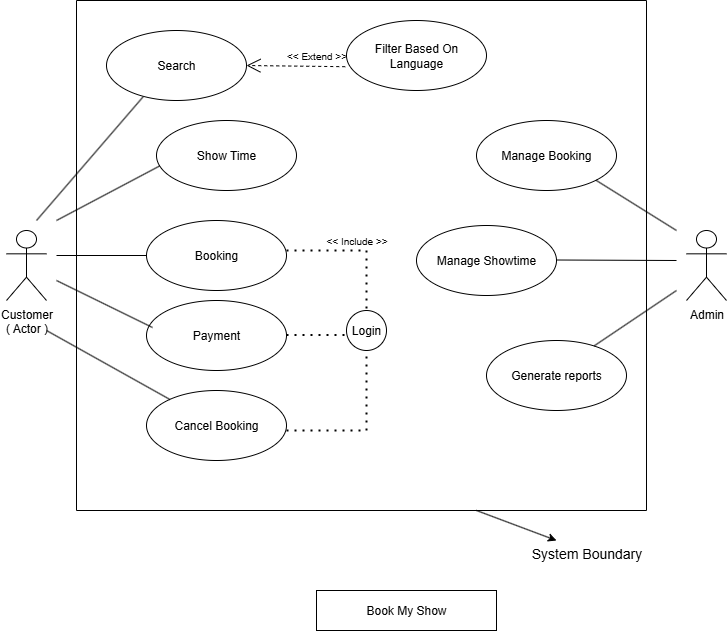

The diagram above was exported from draw.io. Its source (the exported page's mxGraphModel, read from the mxfile embedded in the PNG):
<mxGraphModel dx="1042" dy="562" grid="1" gridSize="10" guides="1" tooltips="1" connect="1" arrows="1" fold="1" page="1" pageScale="1" pageWidth="827" pageHeight="1169" math="0" shadow="0">
  <root>
    <mxCell id="0" />
    <mxCell id="1" parent="0" />
    <mxCell id="bIuSZLhB9ftwQd2nLle7-3" value="Customer&lt;div&gt;( Actor )&lt;/div&gt;" style="shape=umlActor;verticalLabelPosition=bottom;verticalAlign=top;html=1;outlineConnect=0;" vertex="1" parent="1">
      <mxGeometry x="40" y="240" width="40" height="70" as="geometry" />
    </mxCell>
    <mxCell id="bIuSZLhB9ftwQd2nLle7-17" value="Search" style="ellipse;whiteSpace=wrap;html=1;align=center;" vertex="1" parent="1">
      <mxGeometry x="140" y="40" width="140" height="70" as="geometry" />
    </mxCell>
    <mxCell id="bIuSZLhB9ftwQd2nLle7-18" value="Show Time" style="ellipse;whiteSpace=wrap;html=1;align=center;" vertex="1" parent="1">
      <mxGeometry x="190" y="130" width="140" height="70" as="geometry" />
    </mxCell>
    <mxCell id="bIuSZLhB9ftwQd2nLle7-19" value="Booking" style="ellipse;whiteSpace=wrap;html=1;align=center;" vertex="1" parent="1">
      <mxGeometry x="180" y="230" width="140" height="70" as="geometry" />
    </mxCell>
    <mxCell id="bIuSZLhB9ftwQd2nLle7-20" value="Cancel Booking" style="ellipse;whiteSpace=wrap;html=1;align=center;" vertex="1" parent="1">
      <mxGeometry x="180" y="400" width="140" height="70" as="geometry" />
    </mxCell>
    <mxCell id="bIuSZLhB9ftwQd2nLle7-21" value="Payment" style="ellipse;whiteSpace=wrap;html=1;align=center;" vertex="1" parent="1">
      <mxGeometry x="180" y="310" width="140" height="70" as="geometry" />
    </mxCell>
    <mxCell id="bIuSZLhB9ftwQd2nLle7-22" value="Admin" style="shape=umlActor;verticalLabelPosition=bottom;verticalAlign=top;html=1;outlineConnect=0;" vertex="1" parent="1">
      <mxGeometry x="720" y="240" width="40" height="70" as="geometry" />
    </mxCell>
    <mxCell id="bIuSZLhB9ftwQd2nLle7-25" value="Manage Booking" style="ellipse;whiteSpace=wrap;html=1;align=center;" vertex="1" parent="1">
      <mxGeometry x="510" y="130" width="140" height="70" as="geometry" />
    </mxCell>
    <mxCell id="bIuSZLhB9ftwQd2nLle7-26" value="Manage Showtime" style="ellipse;whiteSpace=wrap;html=1;align=center;" vertex="1" parent="1">
      <mxGeometry x="450" y="235" width="140" height="70" as="geometry" />
    </mxCell>
    <mxCell id="bIuSZLhB9ftwQd2nLle7-27" value="Generate reports" style="ellipse;whiteSpace=wrap;html=1;align=center;" vertex="1" parent="1">
      <mxGeometry x="520" y="350" width="140" height="70" as="geometry" />
    </mxCell>
    <mxCell id="bIuSZLhB9ftwQd2nLle7-28" value="Filter Based On Language" style="ellipse;whiteSpace=wrap;html=1;align=center;" vertex="1" parent="1">
      <mxGeometry x="380" y="30" width="140" height="70" as="geometry" />
    </mxCell>
    <mxCell id="bIuSZLhB9ftwQd2nLle7-30" value="" style="endArrow=open;endSize=12;dashed=1;html=1;rounded=0;entryX=1;entryY=0.5;entryDx=0;entryDy=0;exitX=-0.009;exitY=0.66;exitDx=0;exitDy=0;exitPerimeter=0;" edge="1" parent="1" source="bIuSZLhB9ftwQd2nLle7-28" target="bIuSZLhB9ftwQd2nLle7-17">
      <mxGeometry width="160" relative="1" as="geometry">
        <mxPoint x="350" y="60" as="sourcePoint" />
        <mxPoint x="390" y="130" as="targetPoint" />
      </mxGeometry>
    </mxCell>
    <mxCell id="bIuSZLhB9ftwQd2nLle7-31" value="" style="endArrow=none;html=1;rounded=0;entryX=0.26;entryY=0.951;entryDx=0;entryDy=0;entryPerimeter=0;" edge="1" parent="1" target="bIuSZLhB9ftwQd2nLle7-17">
      <mxGeometry width="50" height="50" relative="1" as="geometry">
        <mxPoint x="70" y="230" as="sourcePoint" />
        <mxPoint x="174" y="100.00000000000001" as="targetPoint" />
      </mxGeometry>
    </mxCell>
    <mxCell id="bIuSZLhB9ftwQd2nLle7-32" value="" style="endArrow=none;html=1;rounded=0;entryX=0.023;entryY=0.649;entryDx=0;entryDy=0;entryPerimeter=0;" edge="1" parent="1" target="bIuSZLhB9ftwQd2nLle7-18">
      <mxGeometry width="50" height="50" relative="1" as="geometry">
        <mxPoint x="90" y="230" as="sourcePoint" />
        <mxPoint x="200" y="190" as="targetPoint" />
      </mxGeometry>
    </mxCell>
    <mxCell id="bIuSZLhB9ftwQd2nLle7-33" value="" style="endArrow=none;html=1;rounded=0;entryX=0;entryY=0.5;entryDx=0;entryDy=0;" edge="1" parent="1" target="bIuSZLhB9ftwQd2nLle7-19">
      <mxGeometry width="50" height="50" relative="1" as="geometry">
        <mxPoint x="90" y="265" as="sourcePoint" />
        <mxPoint x="180" y="255" as="targetPoint" />
      </mxGeometry>
    </mxCell>
    <mxCell id="bIuSZLhB9ftwQd2nLle7-34" value="" style="endArrow=none;html=1;rounded=0;entryX=0.043;entryY=0.386;entryDx=0;entryDy=0;entryPerimeter=0;" edge="1" parent="1" target="bIuSZLhB9ftwQd2nLle7-21">
      <mxGeometry width="50" height="50" relative="1" as="geometry">
        <mxPoint x="90" y="290" as="sourcePoint" />
        <mxPoint x="160" y="290" as="targetPoint" />
      </mxGeometry>
    </mxCell>
    <mxCell id="bIuSZLhB9ftwQd2nLle7-35" value="" style="endArrow=none;html=1;rounded=0;" edge="1" parent="1" target="bIuSZLhB9ftwQd2nLle7-20">
      <mxGeometry width="50" height="50" relative="1" as="geometry">
        <mxPoint x="80" y="340" as="sourcePoint" />
        <mxPoint x="120" y="300" as="targetPoint" />
      </mxGeometry>
    </mxCell>
    <mxCell id="bIuSZLhB9ftwQd2nLle7-37" value="" style="endArrow=none;html=1;rounded=0;" edge="1" parent="1">
      <mxGeometry width="50" height="50" relative="1" as="geometry">
        <mxPoint x="110" y="520" as="sourcePoint" />
        <mxPoint x="110" y="10" as="targetPoint" />
      </mxGeometry>
    </mxCell>
    <mxCell id="bIuSZLhB9ftwQd2nLle7-38" value="" style="endArrow=none;html=1;rounded=0;" edge="1" parent="1">
      <mxGeometry width="50" height="50" relative="1" as="geometry">
        <mxPoint x="395" y="520" as="sourcePoint" />
        <mxPoint x="110" y="520" as="targetPoint" />
      </mxGeometry>
    </mxCell>
    <mxCell id="bIuSZLhB9ftwQd2nLle7-41" value="" style="endArrow=none;dashed=1;html=1;dashPattern=1 3;strokeWidth=2;rounded=0;exitX=1;exitY=0.5;exitDx=0;exitDy=0;" edge="1" parent="1">
      <mxGeometry width="50" height="50" relative="1" as="geometry">
        <mxPoint x="320" y="440" as="sourcePoint" />
        <mxPoint x="400" y="440" as="targetPoint" />
      </mxGeometry>
    </mxCell>
    <mxCell id="bIuSZLhB9ftwQd2nLle7-42" value="" style="endArrow=none;dashed=1;html=1;dashPattern=1 3;strokeWidth=2;rounded=0;exitX=1;exitY=0.5;exitDx=0;exitDy=0;" edge="1" parent="1">
      <mxGeometry width="50" height="50" relative="1" as="geometry">
        <mxPoint x="320" y="260" as="sourcePoint" />
        <mxPoint x="400" y="260" as="targetPoint" />
      </mxGeometry>
    </mxCell>
    <mxCell id="bIuSZLhB9ftwQd2nLle7-44" value="" style="endArrow=none;dashed=1;html=1;dashPattern=1 3;strokeWidth=2;rounded=0;entryX=0.5;entryY=1;entryDx=0;entryDy=0;" edge="1" parent="1" target="bIuSZLhB9ftwQd2nLle7-46">
      <mxGeometry width="50" height="50" relative="1" as="geometry">
        <mxPoint x="400" y="440" as="sourcePoint" />
        <mxPoint x="400" y="370" as="targetPoint" />
      </mxGeometry>
    </mxCell>
    <mxCell id="bIuSZLhB9ftwQd2nLle7-45" value="" style="endArrow=none;dashed=1;html=1;dashPattern=1 3;strokeWidth=2;rounded=0;" edge="1" parent="1">
      <mxGeometry width="50" height="50" relative="1" as="geometry">
        <mxPoint x="400" y="260" as="sourcePoint" />
        <mxPoint x="400" y="320" as="targetPoint" />
      </mxGeometry>
    </mxCell>
    <mxCell id="bIuSZLhB9ftwQd2nLle7-46" value="Login" style="ellipse;whiteSpace=wrap;html=1;aspect=fixed;" vertex="1" parent="1">
      <mxGeometry x="380" y="320" width="40" height="40" as="geometry" />
    </mxCell>
    <mxCell id="bIuSZLhB9ftwQd2nLle7-47" value="" style="endArrow=none;html=1;rounded=0;" edge="1" parent="1">
      <mxGeometry width="50" height="50" relative="1" as="geometry">
        <mxPoint x="680" y="10" as="sourcePoint" />
        <mxPoint x="680" y="520" as="targetPoint" />
      </mxGeometry>
    </mxCell>
    <mxCell id="bIuSZLhB9ftwQd2nLle7-48" value="" style="endArrow=none;html=1;rounded=0;" edge="1" parent="1">
      <mxGeometry width="50" height="50" relative="1" as="geometry">
        <mxPoint x="680" y="10" as="sourcePoint" />
        <mxPoint x="110" y="10" as="targetPoint" />
      </mxGeometry>
    </mxCell>
    <mxCell id="bIuSZLhB9ftwQd2nLle7-49" value="" style="endArrow=none;html=1;rounded=0;exitX=1;exitY=1;exitDx=0;exitDy=0;" edge="1" parent="1" source="bIuSZLhB9ftwQd2nLle7-25">
      <mxGeometry width="50" height="50" relative="1" as="geometry">
        <mxPoint x="640" y="185" as="sourcePoint" />
        <mxPoint x="710" y="240" as="targetPoint" />
      </mxGeometry>
    </mxCell>
    <mxCell id="bIuSZLhB9ftwQd2nLle7-50" value="" style="endArrow=none;html=1;rounded=0;" edge="1" parent="1">
      <mxGeometry width="50" height="50" relative="1" as="geometry">
        <mxPoint x="590" y="269.5" as="sourcePoint" />
        <mxPoint x="710" y="270" as="targetPoint" />
      </mxGeometry>
    </mxCell>
    <mxCell id="bIuSZLhB9ftwQd2nLle7-51" value="" style="endArrow=none;html=1;rounded=0;exitX=0.769;exitY=0.077;exitDx=0;exitDy=0;exitPerimeter=0;" edge="1" parent="1" source="bIuSZLhB9ftwQd2nLle7-27">
      <mxGeometry width="50" height="50" relative="1" as="geometry">
        <mxPoint x="640" y="360" as="sourcePoint" />
        <mxPoint x="710" y="300" as="targetPoint" />
      </mxGeometry>
    </mxCell>
    <mxCell id="bIuSZLhB9ftwQd2nLle7-53" value="" style="endArrow=none;dashed=1;html=1;dashPattern=1 3;strokeWidth=2;rounded=0;exitX=1;exitY=0.5;exitDx=0;exitDy=0;" edge="1" parent="1">
      <mxGeometry width="50" height="50" relative="1" as="geometry">
        <mxPoint x="320" y="344.5" as="sourcePoint" />
        <mxPoint x="380" y="344.5" as="targetPoint" />
      </mxGeometry>
    </mxCell>
    <mxCell id="bIuSZLhB9ftwQd2nLle7-54" value="&lt;font style=&quot;font-size: 10px;&quot;&gt;&amp;lt;&amp;lt; Extend &amp;gt;&amp;gt;&lt;/font&gt;" style="text;html=1;align=center;verticalAlign=middle;resizable=0;points=[];autosize=1;strokeColor=none;fillColor=none;" vertex="1" parent="1">
      <mxGeometry x="310" y="50" width="80" height="30" as="geometry" />
    </mxCell>
    <mxCell id="bIuSZLhB9ftwQd2nLle7-55" value="&lt;span style=&quot;font-size: 10px;&quot;&gt;&amp;lt;&amp;lt; Include &amp;gt;&amp;gt;&lt;/span&gt;" style="text;html=1;align=center;verticalAlign=middle;resizable=0;points=[];autosize=1;strokeColor=none;fillColor=none;" vertex="1" parent="1">
      <mxGeometry x="350" y="235" width="80" height="30" as="geometry" />
    </mxCell>
    <mxCell id="bIuSZLhB9ftwQd2nLle7-58" value="" style="endArrow=none;html=1;rounded=0;" edge="1" parent="1">
      <mxGeometry width="50" height="50" relative="1" as="geometry">
        <mxPoint x="680" y="520" as="sourcePoint" />
        <mxPoint x="505" y="520" as="targetPoint" />
      </mxGeometry>
    </mxCell>
    <mxCell id="bIuSZLhB9ftwQd2nLle7-59" value="" style="endArrow=none;html=1;rounded=0;" edge="1" parent="1">
      <mxGeometry width="50" height="50" relative="1" as="geometry">
        <mxPoint x="390" y="520" as="sourcePoint" />
        <mxPoint x="520" y="520" as="targetPoint" />
      </mxGeometry>
    </mxCell>
    <mxCell id="bIuSZLhB9ftwQd2nLle7-61" value="" style="endArrow=classic;html=1;rounded=0;" edge="1" parent="1">
      <mxGeometry width="50" height="50" relative="1" as="geometry">
        <mxPoint x="510" y="520" as="sourcePoint" />
        <mxPoint x="590" y="550" as="targetPoint" />
      </mxGeometry>
    </mxCell>
    <mxCell id="bIuSZLhB9ftwQd2nLle7-62" value="&lt;font style=&quot;font-size: 14px;&quot;&gt;System Boundary&lt;/font&gt;" style="text;html=1;align=center;verticalAlign=middle;resizable=0;points=[];autosize=1;strokeColor=none;fillColor=none;" vertex="1" parent="1">
      <mxGeometry x="555" y="548" width="130" height="30" as="geometry" />
    </mxCell>
    <mxCell id="bIuSZLhB9ftwQd2nLle7-63" value="Book My Show" style="whiteSpace=wrap;html=1;align=center;" vertex="1" parent="1">
      <mxGeometry x="350" y="600" width="180" height="40" as="geometry" />
    </mxCell>
  </root>
</mxGraphModel>